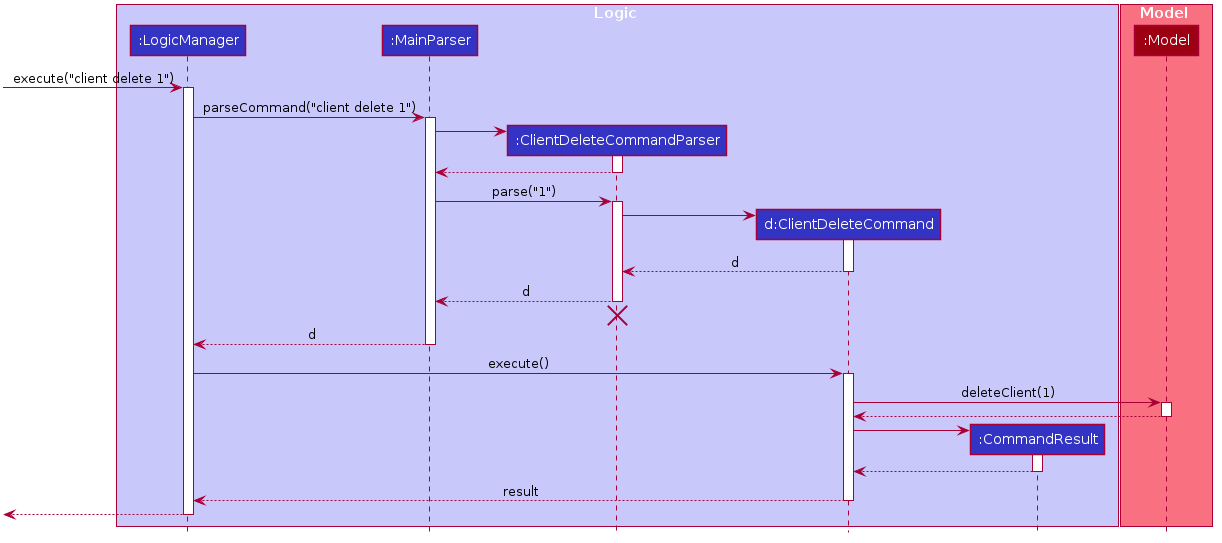

The diagram above was rendered by PlantUML. Its source (embedded in the PNG):
@startuml








skinparam BackgroundColor #FFFFFFF

skinparam Shadowing false

skinparam Class {
    FontColor #FFFFFF
    BorderThickness 1
    BorderColor #FFFFFF
    StereotypeFontColor #FFFFFF
    FontName Arial
}

skinparam Actor {
    BorderColor #000000
    Color #000000
    FontName Arial
}

skinparam Sequence {
    MessageAlign center
    BoxFontSize 15
    BoxPadding 0
    BoxFontColor #FFFFFF
    FontName Arial
}

skinparam Participant {
    FontColor #FFFFFFF
    Padding 20
}

skinparam MinClassWidth 50
skinparam ParticipantPadding 10
skinparam Shadowing false
skinparam DefaultTextAlignment center
skinparam packageStyle Rectangle

hide footbox
hide members
hide circle

box Logic #C8C8FA
participant ":LogicManager" as LogicManager #3333C4
participant ":MainParser" as MainParser #3333C4
participant ":ClientDeleteCommandParser" as ClientDeleteCommandParser #3333C4
participant "d:ClientDeleteCommand" as ClientDeleteCommand #3333C4
participant ":CommandResult" as CommandResult #3333C4
end box

box Model #F97181
participant ":Model" as Model #9D0012
end box

[-> LogicManager : execute("client delete 1")
activate LogicManager

LogicManager -> MainParser : parseCommand("client delete 1")
activate MainParser

create ClientDeleteCommandParser
MainParser -> ClientDeleteCommandParser
activate ClientDeleteCommandParser

ClientDeleteCommandParser --> MainParser
deactivate ClientDeleteCommandParser

MainParser -> ClientDeleteCommandParser : parse("1")
activate ClientDeleteCommandParser

create ClientDeleteCommand
ClientDeleteCommandParser -> ClientDeleteCommand
activate ClientDeleteCommand

ClientDeleteCommand --> ClientDeleteCommandParser : d
deactivate ClientDeleteCommand

ClientDeleteCommandParser --> MainParser : d
deactivate ClientDeleteCommandParser
ClientDeleteCommandParser -[hidden]-> MainParser
destroy ClientDeleteCommandParser

MainParser --> LogicManager : d
deactivate MainParser

LogicManager -> ClientDeleteCommand : execute()
activate ClientDeleteCommand

ClientDeleteCommand -> Model : deleteClient(1)
activate Model

Model --> ClientDeleteCommand
deactivate Model

create CommandResult
ClientDeleteCommand -> CommandResult
activate CommandResult

CommandResult --> ClientDeleteCommand
deactivate CommandResult

ClientDeleteCommand --> LogicManager : result
deactivate ClientDeleteCommand

[<--LogicManager
deactivate LogicManager
@enduml